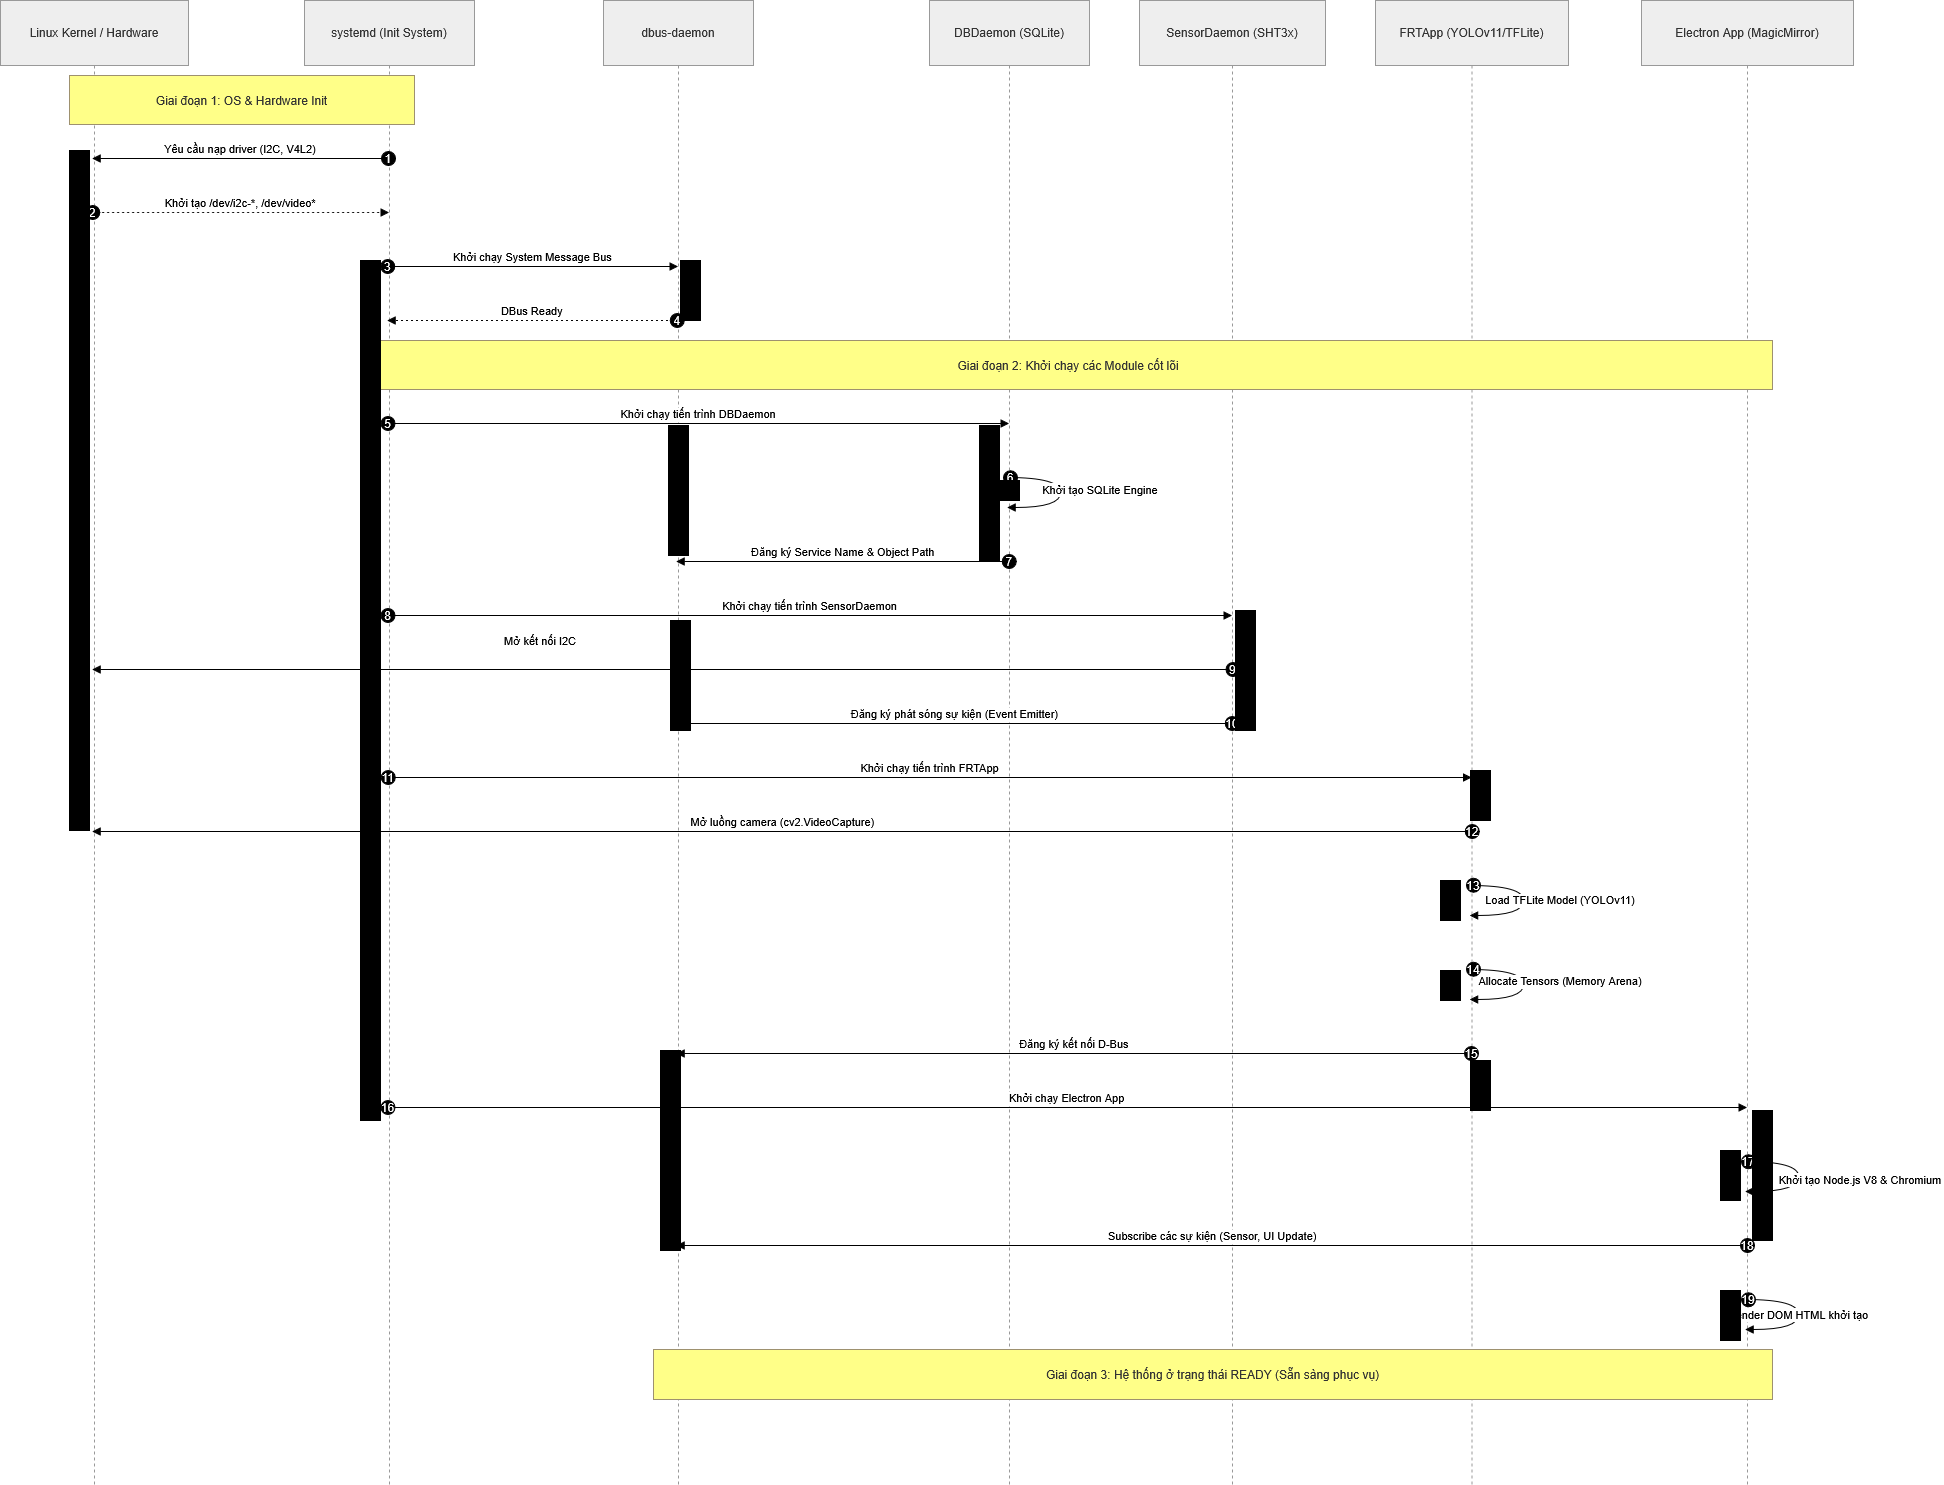

The diagram above was exported from draw.io. Its source (the exported page's mxGraphModel, read from the mxfile embedded in the PNG):
<mxGraphModel dx="2831" dy="1646" grid="1" gridSize="10" guides="1" tooltips="1" connect="1" arrows="1" fold="1" page="1" pageScale="1" pageWidth="850" pageHeight="1100" math="0" shadow="0">
  <root>
    <mxCell id="0" />
    <mxCell id="1" parent="0" />
    <mxCell id="2" parent="1" style="shape=umlLifeline;perimeter=lifelinePerimeter;whiteSpace=wrap;container=1;dropTarget=0;collapsible=0;recursiveResize=0;outlineConnect=0;portConstraint=eastwest;newEdgeStyle={&quot;edgeStyle&quot;:&quot;elbowEdgeStyle&quot;,&quot;elbow&quot;:&quot;vertical&quot;,&quot;curved&quot;:0,&quot;rounded&quot;:0};size=65;fillColor=light-dark(#eeeeee,#1f2020);strokeColor=light-dark(#999999,#cccccc);fontColor=light-dark(#333333,#cccccc);" value="Linux Kernel / Hardware" vertex="1">
      <mxGeometry height="1484" width="188" x="20" y="20" as="geometry" />
    </mxCell>
    <mxCell id="3" parent="1" style="shape=umlLifeline;perimeter=lifelinePerimeter;whiteSpace=wrap;container=1;dropTarget=0;collapsible=0;recursiveResize=0;outlineConnect=0;portConstraint=eastwest;newEdgeStyle={&quot;edgeStyle&quot;:&quot;elbowEdgeStyle&quot;,&quot;elbow&quot;:&quot;vertical&quot;,&quot;curved&quot;:0,&quot;rounded&quot;:0};size=65;fillColor=light-dark(#eeeeee,#1f2020);strokeColor=light-dark(#999999,#cccccc);fontColor=light-dark(#333333,#cccccc);" value="systemd (Init System)" vertex="1">
      <mxGeometry height="1484" width="170" x="324" y="20" as="geometry" />
    </mxCell>
    <mxCell id="4" parent="1" style="shape=umlLifeline;perimeter=lifelinePerimeter;whiteSpace=wrap;container=1;dropTarget=0;collapsible=0;recursiveResize=0;outlineConnect=0;portConstraint=eastwest;newEdgeStyle={&quot;edgeStyle&quot;:&quot;elbowEdgeStyle&quot;,&quot;elbow&quot;:&quot;vertical&quot;,&quot;curved&quot;:0,&quot;rounded&quot;:0};size=65;fillColor=light-dark(#eeeeee,#1f2020);strokeColor=light-dark(#999999,#cccccc);fontColor=light-dark(#333333,#cccccc);" value="dbus-daemon" vertex="1">
      <mxGeometry height="1484" width="150" x="623" y="20" as="geometry" />
    </mxCell>
    <mxCell id="5" parent="1" style="shape=umlLifeline;perimeter=lifelinePerimeter;whiteSpace=wrap;container=1;dropTarget=0;collapsible=0;recursiveResize=0;outlineConnect=0;portConstraint=eastwest;newEdgeStyle={&quot;edgeStyle&quot;:&quot;elbowEdgeStyle&quot;,&quot;elbow&quot;:&quot;vertical&quot;,&quot;curved&quot;:0,&quot;rounded&quot;:0};size=65;fillColor=light-dark(#eeeeee,#1f2020);strokeColor=light-dark(#999999,#cccccc);fontColor=light-dark(#333333,#cccccc);" value="DBDaemon (SQLite)" vertex="1">
      <mxGeometry height="1484" width="160" x="949" y="20" as="geometry" />
    </mxCell>
    <mxCell id="6" parent="1" style="shape=umlLifeline;perimeter=lifelinePerimeter;whiteSpace=wrap;container=1;dropTarget=0;collapsible=0;recursiveResize=0;outlineConnect=0;portConstraint=eastwest;newEdgeStyle={&quot;edgeStyle&quot;:&quot;elbowEdgeStyle&quot;,&quot;elbow&quot;:&quot;vertical&quot;,&quot;curved&quot;:0,&quot;rounded&quot;:0};size=65;fillColor=light-dark(#eeeeee,#1f2020);strokeColor=light-dark(#999999,#cccccc);fontColor=light-dark(#333333,#cccccc);" value="SensorDaemon (SHT3x)" vertex="1">
      <mxGeometry height="1484" width="186" x="1159" y="20" as="geometry" />
    </mxCell>
    <mxCell id="7" parent="1" style="shape=umlLifeline;perimeter=lifelinePerimeter;whiteSpace=wrap;container=1;dropTarget=0;collapsible=0;recursiveResize=0;outlineConnect=0;portConstraint=eastwest;newEdgeStyle={&quot;edgeStyle&quot;:&quot;elbowEdgeStyle&quot;,&quot;elbow&quot;:&quot;vertical&quot;,&quot;curved&quot;:0,&quot;rounded&quot;:0};size=65;fillColor=light-dark(#eeeeee,#1f2020);strokeColor=light-dark(#999999,#cccccc);fontColor=light-dark(#333333,#cccccc);" value="FRTApp (YOLOv11/TFLite)" vertex="1">
      <mxGeometry height="1484" width="193" x="1395" y="20" as="geometry" />
    </mxCell>
    <mxCell id="8" parent="1" style="shape=umlLifeline;perimeter=lifelinePerimeter;whiteSpace=wrap;container=1;dropTarget=0;collapsible=0;recursiveResize=0;outlineConnect=0;portConstraint=eastwest;newEdgeStyle={&quot;edgeStyle&quot;:&quot;elbowEdgeStyle&quot;,&quot;elbow&quot;:&quot;vertical&quot;,&quot;curved&quot;:0,&quot;rounded&quot;:0};size=65;fillColor=light-dark(#eeeeee,#1f2020);strokeColor=light-dark(#999999,#cccccc);fontColor=light-dark(#333333,#cccccc);" value="Electron App (MagicMirror)" vertex="1">
      <mxGeometry height="1484" width="212" x="1661" y="20" as="geometry" />
    </mxCell>
    <mxCell id="9" edge="1" parent="1" source="3" style="verticalAlign=bottom;edgeStyle=elbowEdgeStyle;elbow=vertical;curved=0;rounded=0;endArrow=block;" target="2" value="Yêu cầu nạp driver (I2C, V4L2)">
      <mxGeometry relative="1" as="geometry">
        <Array as="points">
          <mxPoint x="273" y="178" />
        </Array>
      </mxGeometry>
    </mxCell>
    <mxCell id="10" parent="9" style="ellipse;aspect=fixed;fillColor=#000000;align=center;fontColor=#FFFFFF;" value="1" vertex="1">
      <mxGeometry height="14" relative="1" width="14" as="geometry">
        <mxPoint x="141" y="-7" as="offset" />
      </mxGeometry>
    </mxCell>
    <mxCell id="11" edge="1" parent="1" source="2" style="verticalAlign=bottom;edgeStyle=elbowEdgeStyle;elbow=vertical;curved=0;rounded=0;dashed=1;dashPattern=2 3;endArrow=block;" target="3" value="Khởi tạo /dev/i2c-*, /dev/video*">
      <mxGeometry relative="1" as="geometry">
        <Array as="points">
          <mxPoint x="270" y="232" />
        </Array>
      </mxGeometry>
    </mxCell>
    <mxCell id="12" parent="11" style="ellipse;aspect=fixed;fillColor=#000000;align=center;fontColor=#FFFFFF;" value="2" vertex="1">
      <mxGeometry height="14" relative="1" width="14" as="geometry">
        <mxPoint x="-155" y="-7" as="offset" />
      </mxGeometry>
    </mxCell>
    <mxCell id="13" edge="1" parent="1" source="3" style="verticalAlign=bottom;edgeStyle=elbowEdgeStyle;elbow=vertical;curved=0;rounded=0;endArrow=block;" target="4" value="Khởi chạy System Message Bus">
      <mxGeometry relative="1" as="geometry">
        <Array as="points">
          <mxPoint x="562" y="286" />
        </Array>
      </mxGeometry>
    </mxCell>
    <mxCell id="14" parent="13" style="ellipse;aspect=fixed;fillColor=#000000;align=center;fontColor=#FFFFFF;" value="3" vertex="1">
      <mxGeometry height="14" relative="1" width="14" as="geometry">
        <mxPoint x="-152" y="-7" as="offset" />
      </mxGeometry>
    </mxCell>
    <mxCell id="15" edge="1" parent="1" source="4" style="verticalAlign=bottom;edgeStyle=elbowEdgeStyle;elbow=vertical;curved=0;rounded=0;dashed=1;dashPattern=2 3;endArrow=block;" target="3" value="DBus Ready">
      <mxGeometry relative="1" as="geometry">
        <Array as="points">
          <mxPoint x="565" y="340" />
        </Array>
      </mxGeometry>
    </mxCell>
    <mxCell id="16" parent="15" style="ellipse;aspect=fixed;fillColor=#000000;align=center;fontColor=#FFFFFF;" value="4" vertex="1">
      <mxGeometry height="14" relative="1" width="14" as="geometry">
        <mxPoint x="138" y="-7" as="offset" />
      </mxGeometry>
    </mxCell>
    <mxCell id="17" edge="1" parent="1" source="3" style="verticalAlign=bottom;edgeStyle=elbowEdgeStyle;elbow=vertical;curved=0;rounded=0;endArrow=block;" target="5" value="Khởi chạy tiến trình DBDaemon">
      <mxGeometry relative="1" as="geometry">
        <Array as="points">
          <mxPoint x="728" y="443" />
        </Array>
      </mxGeometry>
    </mxCell>
    <mxCell id="18" parent="17" style="ellipse;aspect=fixed;fillColor=#000000;align=center;fontColor=#FFFFFF;" value="5" vertex="1">
      <mxGeometry height="14" relative="1" width="14" as="geometry">
        <mxPoint x="-317.5" y="-7" as="offset" />
      </mxGeometry>
    </mxCell>
    <mxCell id="19" edge="1" parent="1" source="5" style="curved=1;endArrow=block;rounded=0;" target="5" value="Khởi tạo SQLite Engine">
      <mxGeometry relative="1" x="-0.0303" y="40" as="geometry">
        <mxPoint as="offset" />
        <Array as="points">
          <mxPoint x="1080" y="497" />
          <mxPoint x="1080" y="527" />
        </Array>
      </mxGeometry>
    </mxCell>
    <mxCell id="20" parent="19" style="ellipse;aspect=fixed;fillColor=#000000;align=center;fontColor=#FFFFFF;" value="6" vertex="1">
      <mxGeometry height="14" relative="1" width="14" as="geometry">
        <mxPoint x="-57" y="-22" as="offset" />
      </mxGeometry>
    </mxCell>
    <mxCell id="21" edge="1" parent="1" source="5" style="verticalAlign=bottom;edgeStyle=elbowEdgeStyle;elbow=vertical;curved=0;rounded=0;endArrow=block;" target="4" value="Đăng ký Service Name &amp; Object Path">
      <mxGeometry relative="1" as="geometry">
        <Array as="points">
          <mxPoint x="875" y="581" />
        </Array>
      </mxGeometry>
    </mxCell>
    <mxCell id="22" parent="21" style="ellipse;aspect=fixed;fillColor=#000000;align=center;fontColor=#FFFFFF;" value="7" vertex="1">
      <mxGeometry height="14" relative="1" width="14" as="geometry">
        <mxPoint x="159" y="-7" as="offset" />
      </mxGeometry>
    </mxCell>
    <mxCell id="23" edge="1" parent="1" source="3" style="verticalAlign=bottom;edgeStyle=elbowEdgeStyle;elbow=vertical;curved=0;rounded=0;endArrow=block;" target="6" value="Khởi chạy tiến trình SensorDaemon">
      <mxGeometry relative="1" as="geometry">
        <Array as="points">
          <mxPoint x="839" y="635" />
        </Array>
      </mxGeometry>
    </mxCell>
    <mxCell id="24" parent="23" style="ellipse;aspect=fixed;fillColor=#000000;align=center;fontColor=#FFFFFF;" value="8" vertex="1">
      <mxGeometry height="14" relative="1" width="14" as="geometry">
        <mxPoint x="-429" y="-7" as="offset" />
      </mxGeometry>
    </mxCell>
    <mxCell id="25" edge="1" parent="1" source="6" style="verticalAlign=bottom;edgeStyle=elbowEdgeStyle;elbow=vertical;curved=0;rounded=0;endArrow=block;" target="2" value="Mở kết nối I2C">
      <mxGeometry relative="1" x="0.2151" y="-19" as="geometry">
        <mxPoint as="offset" />
        <Array as="points">
          <mxPoint x="695" y="689" />
        </Array>
      </mxGeometry>
    </mxCell>
    <mxCell id="26" parent="25" style="ellipse;aspect=fixed;fillColor=#000000;align=center;fontColor=#FFFFFF;" value="9" vertex="1">
      <mxGeometry height="14" relative="1" width="14" as="geometry">
        <mxPoint x="562.5" y="-7" as="offset" />
      </mxGeometry>
    </mxCell>
    <mxCell id="27" edge="1" parent="1" source="6" style="verticalAlign=bottom;edgeStyle=elbowEdgeStyle;elbow=vertical;curved=0;rounded=0;endArrow=block;" target="4" value="Đăng ký phát sóng sự kiện (Event Emitter)">
      <mxGeometry relative="1" as="geometry">
        <Array as="points">
          <mxPoint x="987" y="743" />
        </Array>
      </mxGeometry>
    </mxCell>
    <mxCell id="28" parent="27" style="ellipse;aspect=fixed;fillColor=#000000;align=center;fontColor=#FFFFFF;" value="10" vertex="1">
      <mxGeometry height="14" relative="1" width="14" as="geometry">
        <mxPoint x="270.5" y="-7" as="offset" />
      </mxGeometry>
    </mxCell>
    <mxCell id="29" edge="1" parent="1" source="3" style="verticalAlign=bottom;edgeStyle=elbowEdgeStyle;elbow=vertical;curved=0;rounded=0;endArrow=block;" target="7" value="Khởi chạy tiến trình FRTApp">
      <mxGeometry relative="1" as="geometry">
        <Array as="points">
          <mxPoint x="959" y="797" />
        </Array>
      </mxGeometry>
    </mxCell>
    <mxCell id="30" parent="29" style="ellipse;aspect=fixed;fillColor=#000000;align=center;fontColor=#FFFFFF;" value="11" vertex="1">
      <mxGeometry height="14" relative="1" width="14" as="geometry">
        <mxPoint x="-548.75" y="-7" as="offset" />
      </mxGeometry>
    </mxCell>
    <mxCell id="31" edge="1" parent="1" source="7" style="verticalAlign=bottom;edgeStyle=elbowEdgeStyle;elbow=vertical;curved=0;rounded=0;endArrow=block;" target="2" value="Mở luồng camera (cv2.VideoCapture)">
      <mxGeometry relative="1" as="geometry">
        <Array as="points">
          <mxPoint x="814" y="851" />
        </Array>
      </mxGeometry>
    </mxCell>
    <mxCell id="32" parent="31" style="ellipse;aspect=fixed;fillColor=#000000;align=center;fontColor=#FFFFFF;" value="12" vertex="1">
      <mxGeometry height="14" relative="1" width="14" as="geometry">
        <mxPoint x="682.25" y="-7" as="offset" />
      </mxGeometry>
    </mxCell>
    <mxCell id="33" edge="1" parent="1" source="7" style="curved=1;endArrow=block;rounded=0;" target="7" value="Load TFLite Model (YOLOv11)">
      <mxGeometry relative="1" y="37" as="geometry">
        <mxPoint as="offset" />
        <Array as="points">
          <mxPoint x="1543" y="905" />
          <mxPoint x="1543" y="935" />
        </Array>
      </mxGeometry>
    </mxCell>
    <mxCell id="34" parent="33" style="ellipse;aspect=fixed;fillColor=#000000;align=center;fontColor=#FFFFFF;" value="13" vertex="1">
      <mxGeometry height="14" relative="1" width="14" as="geometry">
        <mxPoint x="-57" y="-22" as="offset" />
      </mxGeometry>
    </mxCell>
    <mxCell id="35" edge="1" parent="1" source="7" style="curved=1;endArrow=block;rounded=0;" target="7" value="Allocate Tensors (Memory Arena)">
      <mxGeometry relative="1" x="-0.0599" y="37" as="geometry">
        <mxPoint as="offset" />
        <Array as="points">
          <mxPoint x="1543" y="989" />
          <mxPoint x="1543" y="1019" />
        </Array>
      </mxGeometry>
    </mxCell>
    <mxCell id="36" parent="35" style="ellipse;aspect=fixed;fillColor=#000000;align=center;fontColor=#FFFFFF;" value="14" vertex="1">
      <mxGeometry height="14" relative="1" width="14" as="geometry">
        <mxPoint x="-57" y="-22" as="offset" />
      </mxGeometry>
    </mxCell>
    <mxCell id="37" edge="1" parent="1" source="7" style="verticalAlign=bottom;edgeStyle=elbowEdgeStyle;elbow=vertical;curved=0;rounded=0;endArrow=block;" target="4" value="Đăng ký kết nối D-Bus">
      <mxGeometry relative="1" as="geometry">
        <Array as="points">
          <mxPoint x="1106" y="1073" />
        </Array>
      </mxGeometry>
    </mxCell>
    <mxCell id="38" parent="37" style="ellipse;aspect=fixed;fillColor=#000000;align=center;fontColor=#FFFFFF;" value="15" vertex="1">
      <mxGeometry height="14" relative="1" width="14" as="geometry">
        <mxPoint x="390.25" y="-7" as="offset" />
      </mxGeometry>
    </mxCell>
    <mxCell id="39" edge="1" parent="1" source="3" style="verticalAlign=bottom;edgeStyle=elbowEdgeStyle;elbow=vertical;curved=0;rounded=0;endArrow=block;" target="8" value="Khởi chạy Electron App">
      <mxGeometry relative="1" as="geometry">
        <Array as="points">
          <mxPoint x="1096" y="1127" />
        </Array>
      </mxGeometry>
    </mxCell>
    <mxCell id="40" parent="39" style="ellipse;aspect=fixed;fillColor=#000000;align=center;fontColor=#FFFFFF;" value="16" vertex="1">
      <mxGeometry height="14" relative="1" width="14" as="geometry">
        <mxPoint x="-686.25" y="-7" as="offset" />
      </mxGeometry>
    </mxCell>
    <mxCell id="41" edge="1" parent="1" source="8" style="curved=1;endArrow=block;rounded=0;" target="8" value="Khởi tạo Node.js V8 &amp; Chromium">
      <mxGeometry relative="1" x="0.0604" y="62" as="geometry">
        <mxPoint as="offset" />
        <Array as="points">
          <mxPoint x="1818" y="1181" />
          <mxPoint x="1818" y="1211" />
        </Array>
      </mxGeometry>
    </mxCell>
    <mxCell id="42" parent="41" style="ellipse;aspect=fixed;fillColor=#000000;align=center;fontColor=#FFFFFF;" value="17" vertex="1">
      <mxGeometry height="14" relative="1" width="14" as="geometry">
        <mxPoint x="-57" y="-22" as="offset" />
      </mxGeometry>
    </mxCell>
    <mxCell id="43" edge="1" parent="1" source="8" style="verticalAlign=bottom;edgeStyle=elbowEdgeStyle;elbow=vertical;curved=0;rounded=0;endArrow=block;" target="4" value="Subscribe các sự kiện (Sensor, UI Update)">
      <mxGeometry relative="1" as="geometry">
        <Array as="points">
          <mxPoint x="1244" y="1265" />
        </Array>
      </mxGeometry>
    </mxCell>
    <mxCell id="44" parent="43" style="ellipse;aspect=fixed;fillColor=#000000;align=center;fontColor=#FFFFFF;" value="18" vertex="1">
      <mxGeometry height="14" relative="1" width="14" as="geometry">
        <mxPoint x="527.75" y="-7" as="offset" />
      </mxGeometry>
    </mxCell>
    <mxCell id="45" edge="1" parent="1" source="8" style="curved=1;endArrow=block;rounded=0;" target="8" value="Render DOM HTML khởi tạo">
      <mxGeometry relative="1" as="geometry">
        <Array as="points">
          <mxPoint x="1818" y="1319" />
          <mxPoint x="1818" y="1349" />
        </Array>
      </mxGeometry>
    </mxCell>
    <mxCell id="46" parent="45" style="ellipse;aspect=fixed;fillColor=#000000;align=center;fontColor=#FFFFFF;" value="19" vertex="1">
      <mxGeometry height="14" relative="1" width="14" as="geometry">
        <mxPoint x="-57" y="-22" as="offset" />
      </mxGeometry>
    </mxCell>
    <mxCell id="47" parent="1" style="fillColor=#ffff88;strokeColor=#9E916F;fontColor=light-dark(#333333,#cccccc);" value="Giai đoạn 1: OS &amp; Hardware Init" vertex="1">
      <mxGeometry height="49" width="345" x="89" y="95" as="geometry" />
    </mxCell>
    <mxCell id="48" parent="1" style="rounded=0;whiteSpace=wrap;html=1;fillColor=light-dark(#000000,#808000);" value="" vertex="1">
      <mxGeometry height="135" width="20" x="999" y="445" as="geometry" />
    </mxCell>
    <mxCell id="49" parent="1" style="fillColor=#ffff88;strokeColor=#9E916F;fontColor=light-dark(#333333,#cccccc);" value="Giai đoạn 2: Khởi chạy các Module cốt lõi" vertex="1">
      <mxGeometry height="49" width="1408" x="384" y="360" as="geometry" />
    </mxCell>
    <mxCell id="50" parent="1" style="fillColor=#ffff88;strokeColor=#9E916F;fontColor=light-dark(#333333,#cccccc);" value="Giai đoạn 3: Hệ thống ở trạng thái READY (Sẵn sàng phục vụ)" vertex="1">
      <mxGeometry height="50" width="1119" x="673" y="1369" as="geometry" />
    </mxCell>
    <mxCell id="51" parent="1" style="rounded=0;whiteSpace=wrap;html=1;fillColor=light-dark(#000000,#808000);" value="" vertex="1">
      <mxGeometry height="680" width="20" x="89" y="170" as="geometry" />
    </mxCell>
    <mxCell id="52" parent="1" style="rounded=0;whiteSpace=wrap;html=1;fillColor=light-dark(#000000,#808000);" value="" vertex="1">
      <mxGeometry height="860" width="20" x="380" y="280" as="geometry" />
    </mxCell>
    <mxCell id="53" parent="1" style="rounded=0;whiteSpace=wrap;html=1;fillColor=light-dark(#000000,#808000);" value="" vertex="1">
      <mxGeometry height="60" width="20" x="700" y="280" as="geometry" />
    </mxCell>
    <mxCell id="54" parent="1" style="rounded=0;whiteSpace=wrap;html=1;fillColor=light-dark(#000000,#808000);" value="" vertex="1">
      <mxGeometry height="20" width="20" x="1019" y="500" as="geometry" />
    </mxCell>
    <mxCell id="55" parent="1" style="rounded=0;whiteSpace=wrap;html=1;fillColor=light-dark(#000000,#808000);" value="" vertex="1">
      <mxGeometry height="130" width="20" x="688" y="445" as="geometry" />
    </mxCell>
    <mxCell id="56" parent="1" style="rounded=0;whiteSpace=wrap;html=1;fillColor=light-dark(#000000,#808000);" value="" vertex="1">
      <mxGeometry height="120" width="20" x="1255" y="630" as="geometry" />
    </mxCell>
    <mxCell id="57" parent="1" style="rounded=0;whiteSpace=wrap;html=1;fillColor=light-dark(#000000,#808000);" value="" vertex="1">
      <mxGeometry height="110" width="20" x="690" y="640" as="geometry" />
    </mxCell>
    <mxCell id="58" parent="1" style="rounded=0;whiteSpace=wrap;html=1;fillColor=light-dark(#000000,#808000);" value="" vertex="1">
      <mxGeometry height="40" width="20" x="1460" y="900" as="geometry" />
    </mxCell>
    <mxCell id="59" parent="1" style="rounded=0;whiteSpace=wrap;html=1;fillColor=light-dark(#000000,#808000);" value="" vertex="1">
      <mxGeometry height="50" width="20" x="1490" y="790" as="geometry" />
    </mxCell>
    <mxCell id="60" parent="1" style="rounded=0;whiteSpace=wrap;html=1;fillColor=light-dark(#000000,#808000);" value="" vertex="1">
      <mxGeometry height="30" width="20" x="1460" y="990" as="geometry" />
    </mxCell>
    <mxCell id="61" parent="1" style="rounded=0;whiteSpace=wrap;html=1;fillColor=light-dark(#000000,#808000);" value="" vertex="1">
      <mxGeometry height="50" width="20" x="1490" y="1080" as="geometry" />
    </mxCell>
    <mxCell id="62" parent="1" style="rounded=0;whiteSpace=wrap;html=1;fillColor=light-dark(#000000,#808000);" value="" vertex="1">
      <mxGeometry height="200" width="20" x="680" y="1070" as="geometry" />
    </mxCell>
    <mxCell id="63" parent="1" style="rounded=0;whiteSpace=wrap;html=1;fillColor=light-dark(#000000,#808000);" value="" vertex="1">
      <mxGeometry height="50" width="20" x="1740" y="1170" as="geometry" />
    </mxCell>
    <mxCell id="64" parent="1" style="rounded=0;whiteSpace=wrap;html=1;fillColor=light-dark(#000000,#808000);" value="" vertex="1">
      <mxGeometry height="50" width="20" x="1740" y="1310" as="geometry" />
    </mxCell>
    <mxCell id="65" parent="1" style="rounded=0;whiteSpace=wrap;html=1;fillColor=light-dark(#000000,#808000);" value="" vertex="1">
      <mxGeometry height="130" width="20" x="1772" y="1130" as="geometry" />
    </mxCell>
  </root>
</mxGraphModel>